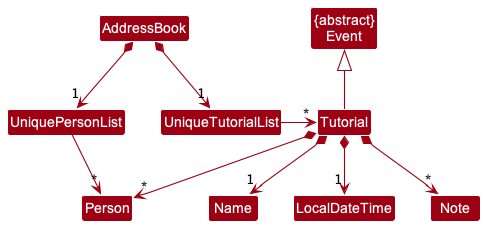

The diagram above was rendered by PlantUML. Its source (embedded in the PNG):
@startuml
!include style.puml
skinparam arrowThickness 1.1
skinparam arrowColor MODEL_COLOR
skinparam classBackgroundColor MODEL_COLOR

Class "{abstract}\nEvent" as Event

AddressBook *-> "1" UniquePersonList
AddressBook *--> "1" UniqueTutorialList

UniquePersonList -right-> "*" Person
UniqueTutorialList -right-> "*" Tutorial

Tutorial -up-|> Event

Tutorial *--> "1" Name
Tutorial *--> "1" LocalDateTime
Tutorial *--> "*" Note
Tutorial *--> "*" Person

@enduml